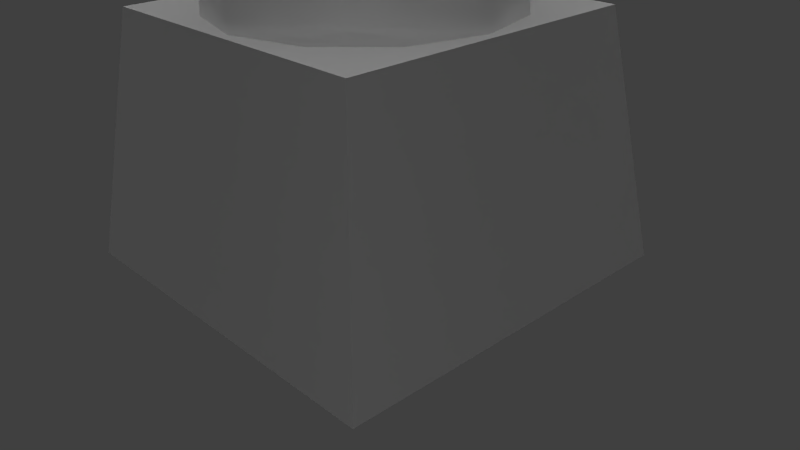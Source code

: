 # Source: hatanpaa.blend  (saved by Blender 2.74.0; exported with 4.5.12 LTS)
import bpy
from mathutils import Matrix  # noqa: F401  (used for matrix-valued properties, if any)

bpy.ops.wm.read_factory_settings(use_empty=True)
scene = bpy.context.scene
scene.name = 'Scene'

# ---- collections
col_collection_1 = bpy.data.collections.new('Collection 1'); scene.collection.children.link(col_collection_1)
col_collection_2 = bpy.data.collections.new('Collection 2'); scene.collection.children.link(col_collection_2)
col_collection_2.hide_render = True
col_collection_2.hide_viewport = True

# ---- materials (node trees are filled in below, after node groups)
mat_concrete = bpy.data.materials.new('Concrete')
mat_concrete.alpha_threshold = 0.0
mat_concrete.use_transparent_shadow = False
mat_concrete.diffuse_color = (0.5705, 0.5705, 0.5705, 1.0)
mat_concrete.roughness = 0.5
mat_concrete.specular_intensity = 0.0
mat_rust = bpy.data.materials.new('Rust')
mat_rust.alpha_threshold = 0.0
mat_rust.use_transparent_shadow = False
mat_rust.diffuse_color = (0.1845, 0.02347, 0.01785, 1.0)
mat_rust.roughness = 0.5
mat_brick = bpy.data.materials.new('Brick')
mat_brick.alpha_threshold = 0.0
mat_brick.use_transparent_shadow = False
mat_brick.diffuse_color = (1.0, 1.0, 1.0, 1.0)
mat_brick.roughness = 0.5
mat_brick.specular_intensity = 0.07143
mat_2015_10_25_16_31_01 = bpy.data.materials.new('2015-10-25 16.31.01')
mat_2015_10_25_16_31_01.alpha_threshold = 0.0
mat_2015_10_25_16_31_01.use_transparent_shadow = False
mat_2015_10_25_16_31_01.roughness = 0.5
mat_material = bpy.data.materials.new('Material')
mat_material.alpha_threshold = 0.0
mat_material.use_transparent_shadow = False
mat_material.roughness = 0.5

# ---- material node trees
mat_material.use_nodes = True; mat_material.node_tree.nodes.clear()
_N = mat_material.node_tree.nodes; _L = mat_material.node_tree.links

# ---- world
world_world = bpy.data.worlds.new('World'); scene.world = world_world
world_world.color = (0.05088, 0.05088, 0.05088)
world_world.use_sun_shadow = False
world_world.sun_shadow_jitter_overblur = 0.0
world_world.cycles.sampling_method = 'MANUAL'
world_world.cycles.sample_map_resolution = 256

# ---- cameras
cam_camera = bpy.data.cameras.new('Camera')
cam_camera.clip_end = 100.0
cam_camera.lens = 35.0
cam_camera.sensor_width = 32.0
cam_camera.sensor_height = 18.0
cam_camera.ortho_scale = 7.314
cam_camera.dof.focus_distance = 0.0
cam_camera.dof.aperture_fstop = 128.0

# ---- lights
light_point_002 = bpy.data.lights.new('Point.002', 'POINT')
light_point_002.transmission_factor = 0.0
light_point_002.energy = 100.0
light_point_002.shadow_buffer_clip_start = 0.5
light_point_002.shadow_soft_size = 0.1
light_point_002.shadow_maximum_resolution = 0.006
light_point_002.use_absolute_resolution = True
light_point_002.cycles.use_multiple_importance_sampling = False
light_point_001 = bpy.data.lights.new('Point.001', 'POINT')
light_point_001.transmission_factor = 0.0
light_point_001.energy = 100.0
light_point_001.shadow_buffer_clip_start = 0.5
light_point_001.shadow_soft_size = 0.1
light_point_001.shadow_maximum_resolution = 0.006
light_point_001.use_absolute_resolution = True
light_point_001.cycles.use_multiple_importance_sampling = False
light_point = bpy.data.lights.new('Point', 'POINT')
light_point.transmission_factor = 0.0
light_point.energy = 100.0
light_point.shadow_buffer_clip_start = 0.5
light_point.shadow_soft_size = 0.1
light_point.shadow_maximum_resolution = 0.006
light_point.use_absolute_resolution = True
light_point.cycles.use_multiple_importance_sampling = False
light_sun = bpy.data.lights.new('Sun', 'SUN')
light_sun.transmission_factor = 0.0
light_sun.angle = 0.1993
light_sun.energy = 1.0
light_sun.shadow_buffer_clip_start = 0.5
light_sun.shadow_soft_size = 0.1
light_sun.shadow_cascade_max_distance = 1000.0
light_sun.cycles.use_multiple_importance_sampling = False
light_lamp = bpy.data.lights.new('Lamp', 'POINT')
light_lamp.transmission_factor = 0.0
light_lamp.cutoff_distance = 30.0
light_lamp.energy = 100.0
light_lamp.shadow_buffer_clip_start = 1.001
light_lamp.shadow_soft_size = 0.1
light_lamp.shadow_maximum_resolution = 0.006
light_lamp.use_absolute_resolution = True
light_lamp.cycles.use_multiple_importance_sampling = False

# ---- meshes
me_cube = bpy.data.meshes.new('Cube')
me_cube.from_pydata([(1.102e-09, 1.091, 23.49), (0.0, 1.0, 26.86), (0.5454, 0.9446, 23.49), (0.5, 0.866, 26.86), (0.9446, 0.5454, 23.49), (0.866, 0.5, 26.86), (1.091, -3.446e-08, 23.49), (1.0, -4.371e-08, 26.86), (0.9446, -0.5454, 23.49), (0.866, -0.5, 26.86), (0.5454, -0.9446, 23.49), (0.5, -0.866, 26.86), (1.658e-07, -1.091, 23.49), (1.51e-07, -1.0, 26.86), (-0.5454, -0.9446, 23.49), (-0.5, -0.866, 26.86), (-0.9446, -0.5454, 23.49), (-0.866, -0.5, 26.86), (-1.091, -4.939e-07, 23.49), (-1.0, -4.649e-07, 26.86), (-0.9446, 0.5454, 23.49), (-0.866, 0.5, 26.86), (-0.5454, 0.9446, 23.49), (-0.5, 0.866, 26.86), (1.102e-09, 1.011, 23.49), (0.0, 0.92, 26.86), (0.5054, 0.8753, 23.49), (0.46, 0.7968, 26.86), (0.8753, 0.5054, 23.49), (0.7968, 0.46, 26.86), (1.011, -3.446e-08, 23.49), (0.92, -4.371e-08, 26.86), (0.8753, -0.5054, 23.49), (0.7968, -0.46, 26.86), (0.5054, -0.8753, 23.49), (0.46, -0.7968, 26.86), (1.658e-07, -1.011, 23.49), (1.51e-07, -0.92, 26.86), (-0.5054, -0.8753, 23.49), (-0.46, -0.7968, 26.86), (-0.8753, -0.5054, 23.49), (-0.7968, -0.46, 26.86), (-1.011, -4.939e-07, 23.49), (-0.92, -4.649e-07, 26.86), (-0.8753, 0.5054, 23.49), (-0.7968, 0.46, 26.86), (-0.5054, 0.8753, 23.49), (-0.46, 0.7968, 26.86), (0.5, 0.866, 26.91), (1.06e-11, 1.0, 26.91), (0.866, 0.5, 26.91), (1.0, -4.351e-08, 26.91), (0.866, -0.5, 26.91), (0.5, -0.866, 26.91), (1.51e-07, -1.0, 26.91), (-0.5, -0.866, 26.91), (-0.866, -0.5, 26.91), (-1.0, -4.647e-07, 26.91), (-0.866, 0.5, 26.91), (-0.5, 0.866, 26.91), (0.46, 0.7968, 26.91), (1.06e-11, 0.92, 26.91), (0.7968, 0.46, 26.91), (0.92, -4.351e-08, 26.91), (0.7968, -0.46, 26.91), (0.46, -0.7968, 26.91), (1.51e-07, -0.92, 26.91), (-0.46, -0.7968, 26.91), (-0.7968, -0.46, 26.91), (-0.92, -4.647e-07, 26.91), (-0.7968, 0.46, 26.91), (-0.46, 0.7968, 26.91), (0.5319, 0.9213, 26.86), (9.512e-10, 1.064, 26.86), (0.9213, 0.5319, 26.86), (1.064, -3.731e-08, 26.86), (0.9213, -0.5319, 26.86), (0.5319, -0.9213, 26.86), (1.616e-07, -1.064, 26.86), (-0.5319, -0.9213, 26.86), (-0.9213, -0.5319, 26.86), (-1.064, -4.854e-07, 26.86), (-0.9213, 0.5319, 26.86), (-0.5319, 0.9213, 26.86), (-0.9213, -0.5319, 26.91), (9.625e-10, 1.064, 26.91), (0.9213, -0.5319, 26.91), (0.5319, -0.9213, 26.91), (0.5319, 0.9213, 26.91), (0.9213, 0.5319, 26.91), (1.064, -3.709e-08, 26.91), (1.616e-07, -1.064, 26.91), (-0.5319, -0.9213, 26.91), (-1.064, -4.852e-07, 26.91), (-0.9213, 0.5319, 26.91), (-0.5319, 0.9213, 26.91), (-2.438, -2.438, -1.586), (-1.961, -1.961, 1.586), (-2.438, 2.438, -1.586), (-1.961, 1.961, 1.586), (2.438, -2.438, -1.586), (1.961, -1.961, 1.586), (2.438, 2.438, -1.586), (1.961, 1.961, 1.586), (-0.9743, -1.688, -1.499), (-0.4835, -0.8374, 26.86), (-1.688, -0.9743, -1.499), (-0.8374, -0.4835, 26.86), (-1.949, -8.188e-07, -1.499), (-0.967, -4.588e-07, 26.86), (-1.688, 0.9743, -1.499), (-0.8374, 0.4835, 26.86), (-0.9743, 1.688, -1.499), (-0.4835, 0.8374, 26.86), (-3.776e-09, 1.949, -1.499), (1.64e-10, 0.967, 26.86), (-3.776e-09, -1.949, -1.499), (1.64e-10, -0.967, 26.86), (0.9743, -1.688, -1.499), (0.4835, -0.8374, 26.86), (1.688, -0.9743, -1.499), (0.8374, -0.4835, 26.86), (1.949, -8.188e-07, -1.499), (0.967, -4.588e-07, 26.86), (1.688, 0.9743, -1.499), (0.8374, 0.4835, 26.86), (0.9743, 1.688, -1.499), (0.4835, 0.8374, 26.86), (-0.9713, -1.682, -1.586), (-0.4797, -0.8308, 26.77), (-1.682, -0.9713, -1.586), (-0.8308, -0.4797, 26.77), (-1.943, -8.188e-07, -1.586), (-0.9593, -4.588e-07, 26.77), (-1.682, 0.9713, -1.586), (-0.8308, 0.4797, 26.77), (-0.9713, 1.682, -1.586), (-0.4797, 0.8308, 26.77), (-3.776e-09, 1.943, -1.586), (1.64e-10, 0.9593, 26.77), (-3.776e-09, -1.943, -1.586), (1.64e-10, -0.9593, 26.77), (0.9713, -1.682, -1.586), (0.4797, -0.8308, 26.77), (1.682, -0.9713, -1.586), (0.8308, -0.4797, 26.77), (1.943, -8.188e-07, -1.586), (0.9593, -4.588e-07, 26.77), (1.682, 0.9713, -1.586), (0.8308, 0.4797, 26.77), (0.9713, 1.682, -1.586), (0.4797, 0.8308, 26.77)], [], [(0, 1, 3, 2), (2, 3, 5, 4), (4, 5, 7, 6), (6, 7, 9, 8), (8, 9, 11, 10), (10, 11, 13, 12), (12, 13, 15, 14), (14, 15, 17, 16), (16, 17, 19, 18), (18, 19, 21, 20), (22, 23, 1, 0), (20, 21, 23, 22), (26, 27, 25, 24), (28, 29, 27, 26), (30, 31, 29, 28), (32, 33, 31, 30), (34, 35, 33, 32), (36, 37, 35, 34), (38, 39, 37, 36), (40, 41, 39, 38), (42, 43, 41, 40), (44, 45, 43, 42), (24, 25, 47, 46), (46, 47, 45, 44), (0, 2, 26, 24), (33, 35, 65, 64), (2, 4, 28, 26), (27, 29, 62, 60), (4, 6, 30, 28), (49, 48, 88, 85), (6, 8, 32, 30), (7, 5, 74, 75), (8, 10, 34, 32), (43, 45, 70, 69), (10, 12, 36, 34), (59, 49, 85, 95), (12, 14, 38, 36), (50, 51, 90, 89), (14, 16, 40, 38), (37, 39, 67, 66), (16, 18, 42, 40), (31, 33, 64, 63), (18, 20, 44, 42), (23, 21, 82, 83), (20, 22, 46, 44), (17, 15, 79, 80), (22, 0, 24, 46), (47, 25, 61, 71), (48, 49, 61, 60), (50, 48, 60, 62), (51, 50, 62, 63), (52, 51, 63, 64), (53, 52, 64, 65), (54, 53, 65, 66), (55, 54, 66, 67), (56, 55, 67, 68), (57, 56, 68, 69), (58, 57, 69, 70), (59, 58, 70, 71), (49, 59, 71, 61), (3, 1, 73, 72), (39, 41, 68, 67), (52, 53, 87, 86), (25, 27, 60, 61), (45, 47, 71, 70), (11, 9, 76, 77), (54, 55, 92, 91), (29, 31, 63, 62), (35, 37, 66, 65), (5, 3, 72, 74), (41, 43, 69, 68), (56, 57, 93, 84), (75, 74, 89, 90), (83, 82, 94, 95), (80, 79, 92, 84), (72, 73, 85, 88), (77, 76, 86, 87), (74, 72, 88, 89), (78, 77, 87, 91), (81, 80, 84, 93), (73, 83, 95, 85), (76, 75, 90, 86), (79, 78, 91, 92), (82, 81, 93, 94), (57, 58, 94, 93), (13, 11, 77, 78), (55, 56, 84, 92), (19, 17, 80, 81), (53, 54, 91, 87), (1, 23, 83, 73), (9, 7, 75, 76), (51, 52, 86, 90), (15, 13, 78, 79), (48, 50, 89, 88), (58, 59, 95, 94), (21, 19, 81, 82), (97, 99, 98, 96), (99, 103, 102, 98), (103, 101, 100, 102), (101, 97, 96, 100), (101, 103, 99, 97), (116, 117, 105, 104), (104, 105, 107, 106), (106, 107, 109, 108), (108, 109, 111, 110), (112, 113, 115, 114), (110, 111, 113, 112), (116, 118, 119, 117), (118, 120, 121, 119), (120, 122, 123, 121), (122, 124, 125, 123), (126, 114, 115, 127), (124, 126, 127, 125), (128, 129, 141, 140), (130, 131, 129, 128), (132, 133, 131, 130), (134, 135, 133, 132), (138, 139, 137, 136), (136, 137, 135, 134), (141, 143, 142, 140), (143, 145, 144, 142), (145, 147, 146, 144), (147, 149, 148, 146), (151, 139, 138, 150), (149, 151, 150, 148), (116, 104, 128, 140), (105, 117, 141, 129), (104, 106, 130, 128), (107, 105, 129, 131), (106, 108, 132, 130), (109, 107, 131, 133), (108, 110, 134, 132), (111, 109, 133, 135), (110, 112, 136, 134), (113, 111, 135, 137), (112, 114, 138, 136), (115, 113, 137, 139), (118, 116, 140, 142), (117, 119, 143, 141), (120, 118, 142, 144), (119, 121, 145, 143), (122, 120, 144, 146), (121, 123, 147, 145), (124, 122, 146, 148), (123, 125, 149, 147), (126, 124, 148, 150), (125, 127, 151, 149), (114, 126, 150, 138), (127, 115, 139, 151)])
me_cube.polygons.foreach_set('use_smooth', [1, 1, 1, 1, 1, 1, 1, 1, 1, 1, 1, 1, 1, 1, 1, 1, 1, 1, 1, 1, 1, 1, 1, 1, 1, 1, 1, 1, 1, 1, 1, 0, 1, 1, 1, 1, 1, 1, 1, 1, 1, 1, 1, 0, 1, 0, 1, 1, 1, 1, 1, 1, 1, 1, 1, 1, 1, 1, 1, 1, 0, 1, 1, 1, 1, 0, 1, 1, 1, 0, 1, 1, 1, 1, 1, 1, 1, 1, 1, 1, 1, 1, 1, 1, 1, 0, 1, 0, 1, 0, 0, 1, 0, 1, 1, 0, 0, 0, 0, 0, 0, 1, 1, 1, 1, 1, 1, 1, 1, 1, 1, 1, 1, 1, 1, 1, 1, 1, 1, 1, 1, 1, 1, 1, 1, 1, 1, 1, 1, 1, 1, 1, 1, 1, 1, 1, 1, 1, 1, 1, 1, 1, 1, 1, 1, 1, 1, 1, 1])
me_cube.polygons.foreach_set('material_index', [1, 1, 1, 1, 1, 1, 1, 1, 1, 1, 1, 1, 1, 1, 1, 1, 1, 1, 1, 1, 1, 1, 1, 1, 1, 1, 1, 1, 1, 1, 1, 1, 1, 1, 1, 1, 1, 1, 1, 1, 1, 1, 1, 1, 1, 1, 1, 1, 1, 1, 1, 1, 1, 1, 1, 1, 1, 1, 1, 1, 1, 1, 1, 1, 1, 1, 1, 1, 1, 1, 1, 1, 1, 1, 1, 1, 1, 1, 1, 1, 1, 1, 1, 1, 1, 1, 1, 1, 1, 1, 1, 1, 1, 1, 1, 1, 0, 0, 0, 0, 0, 2, 2, 2, 2, 2, 2, 2, 2, 2, 2, 2, 2, 2, 2, 2, 2, 2, 2, 2, 2, 2, 2, 2, 2, 2, 2, 2, 2, 2, 2, 2, 2, 2, 2, 2, 2, 2, 2, 2, 2, 2, 2, 2, 2, 2, 2, 2, 2])
_uv = me_cube.uv_layers.new(name='UVMap')
_uv.uv.foreach_set('vector', [0.0, 0.0, 0.0, 0.0, 0.0, 0.0, 0.0, 0.0, 0.0, 0.0, 0.0, 0.0, 0.0, 0.0, 0.0, 0.0, 0.0, 0.0, 0.0, 0.0, 0.0, 0.0, 0.0, 0.0, 0.0, 0.0, 0.0, 0.0, 0.0, 0.0, 0.0, 0.0, 0.0, 0.0, 0.0, 0.0, 0.0, 0.0, 0.0, 0.0, 0.0, 0.0, 0.0, 0.0, 0.0, 0.0, 0.0, 0.0, 0.0, 0.0, 0.0, 0.0, 0.0, 0.0, 0.0, 0.0, 0.0, 0.0, 0.0, 0.0, 0.0, 0.0, 0.0, 0.0, 0.0, 0.0, 0.0, 0.0, 0.0, 0.0, 0.0, 0.0, 0.0, 0.0, 0.0, 0.0, 0.0, 0.0, 0.0, 0.0, 0.0, 0.0, 0.0, 0.0, 0.0, 0.0, 0.0, 0.0, 0.0, 0.0, 0.0, 0.0, 0.0, 0.0, 0.0, 0.0, 0.0, 0.0, 0.0, 0.0, 0.0, 0.0, 0.0, 0.0, 0.0, 0.0, 0.0, 0.0, 0.0, 0.0, 0.0, 0.0, 0.0, 0.0, 0.0, 0.0, 0.0, 0.0, 0.0, 0.0, 0.0, 0.0, 0.0, 0.0, 0.0, 0.0, 0.0, 0.0, 0.0, 0.0, 0.0, 0.0, 0.0, 0.0, 0.0, 0.0, 0.0, 0.0, 0.0, 0.0, 0.0, 0.0, 0.0, 0.0, 0.0, 0.0, 0.0, 0.0, 0.0, 0.0, 0.0, 0.0, 0.0, 0.0, 0.0, 0.0, 0.0, 0.0, 0.0, 0.0, 0.0, 0.0, 0.0, 0.0, 0.0, 0.0, 0.0, 0.0, 0.0, 0.0, 0.0, 0.0, 0.0, 0.0, 0.0, 0.0, 0.0, 0.0, 0.0, 0.0, 0.0, 0.0, 0.0, 0.0, 0.0, 0.0, 0.0, 0.0, 0.0, 0.0, 0.0, 0.0, 0.0, 0.0, 0.0, 0.0, 0.0, 0.0, 0.0, 0.0, 0.0, 0.0, 0.0, 0.0, 0.0, 0.0, 0.0, 0.0, 0.0, 0.0, 0.0, 0.0, 0.0, 0.0, 0.0, 0.0, 0.0, 0.0, 0.0, 0.0, 0.0, 0.0, 0.0, 0.0, 0.0, 0.0, 0.0, 0.0, 0.0, 0.0, 0.0, 0.0, 0.0, 0.0, 0.0, 0.0, 0.0, 0.0, 0.0, 0.0, 0.0, 0.0, 0.0, 0.0, 0.0, 0.0, 0.0, 0.0, 0.0, 0.0, 0.0, 0.0, 0.0, 0.0, 0.0, 0.0, 0.0, 0.0, 0.0, 0.0, 0.0, 0.0, 0.0, 0.0, 0.0, 0.0, 0.0, 0.0, 0.0, 0.0, 0.0, 0.0, 0.0, 0.0, 0.0, 0.0, 0.0, 0.0, 0.0, 0.0, 0.0, 0.0, 0.0, 0.0, 0.0, 0.0, 0.0, 0.0, 0.0, 0.0, 0.0, 0.0, 0.0, 0.0, 0.0, 0.0, 0.0, 0.0, 0.0, 0.0, 0.0, 0.0, 0.0, 0.0, 0.0, 0.0, 0.0, 0.0, 0.0, 0.0, 0.0, 0.0, 0.0, 0.0, 0.0, 0.0, 0.0, 0.0, 0.0, 0.0, 0.0, 0.0, 0.0, 0.0, 0.0, 0.0, 0.0, 0.0, 0.0, 0.0, 0.0, 0.0, 0.0, 0.0, 0.0, 0.0, 0.0, 0.0, 0.0, 0.0, 0.0, 0.0, 0.0, 0.0, 0.0, 0.0, 0.0, 0.0, 0.0, 0.0, 0.0, 0.0, 0.0, 0.0, 0.0, 0.0, 0.0, 0.0, 0.0, 0.0, 0.0, 0.0, 0.0, 0.0, 0.0, 0.0, 0.0, 0.0, 0.0, 0.0, 0.0, 0.0, 0.0, 0.0, 0.0, 0.0, 0.0, 0.0, 0.0, 0.0, 0.0, 0.0, 0.0, 0.0, 0.0, 0.0, 0.0, 0.0, 0.0, 0.0, 0.0, 0.0, 0.0, 0.0, 0.0, 0.0, 0.0, 0.0, 0.0, 0.0, 0.0, 0.0, 0.0, 0.0, 0.0, 0.0, 0.0, 0.0, 0.0, 0.0, 0.0, 0.0, 0.0, 0.0, 0.0, 0.0, 0.0, 0.0, 0.0, 0.0, 0.0, 0.0, 0.0, 0.0, 0.0, 0.0, 0.0, 0.0, 0.0, 0.0, 0.0, 0.0, 0.0, 0.0, 0.0, 0.0, 0.0, 0.0, 0.0, 0.0, 0.0, 0.0, 0.0, 0.0, 0.0, 0.0, 0.0, 0.0, 0.0, 0.0, 0.0, 0.0, 0.0, 0.0, 0.0, 0.0, 0.0, 0.0, 0.0, 0.0, 0.0, 0.0, 0.0, 0.0, 0.0, 0.0, 0.0, 0.0, 0.0, 0.0, 0.0, 0.0, 0.0, 0.0, 0.0, 0.0, 0.0, 0.0, 0.0, 0.0, 0.0, 0.0, 0.0, 0.0, 0.0, 0.0, 0.0, 0.0, 0.0, 0.0, 0.0, 0.0, 0.0, 0.0, 0.0, 0.0, 0.0, 0.0, 0.0, 0.0, 0.0, 0.0, 0.0, 0.0, 0.0, 0.0, 0.0, 0.0, 0.0, 0.0, 0.0, 0.0, 0.0, 0.0, 0.0, 0.0, 0.0, 0.0, 0.0, 0.0, 0.0, 0.0, 0.0, 0.0, 0.0, 0.0, 0.0, 0.0, 0.0, 0.0, 0.0, 0.0, 0.0, 0.0, 0.0, 0.0, 0.0, 0.0, 0.0, 0.0, 0.0, 0.0, 0.0, 0.0, 0.0, 0.0, 0.0, 0.0, 0.0, 0.0, 0.0, 0.0, 0.0, 0.0, 0.0, 0.0, 0.0, 0.0, 0.0, 0.0, 0.0, 0.0, 0.0, 0.0, 0.0, 0.0, 0.0, 0.0, 0.0, 0.0, 0.0, 0.0, 0.0, 0.0, 0.0, 0.0, 0.0, 0.0, 0.0, 0.0, 0.0, 0.0, 0.0, 0.0, 0.0, 0.0, 0.0, 0.0, 0.0, 0.0, 0.0, 0.0, 0.0, 0.0, 0.0, 0.0, 0.0, 0.0, 0.0, 0.0, 0.0, 0.0, 0.0, 0.0, 0.0, 0.0, 0.0, 0.0, 0.0, 0.0, 0.0, 0.0, 0.0, 0.0, 0.0, 0.0, 0.0, 0.0, 0.0, 0.0, 0.0, 0.0, 0.0, 0.0, 0.0, 0.0, 0.0, 0.0, 0.0, 0.0, 0.0, 0.0, 0.0, 0.0, 0.0, 0.0, 0.0, 0.0, 0.0, 0.0, 0.0, 0.0, 0.0, 0.0, 0.0, 0.0, 0.0, 0.0, 0.0, 0.0, 0.0, 0.0, 0.0, 0.0, 0.0, 0.0, 0.0, 0.0, 0.0, 0.0, 0.0, 0.0, 0.0, 0.0, 0.0, 0.0, 0.0, 0.0, 0.0, 0.0, 0.0, 0.0, 0.0, 0.0, 0.0, 0.0, 0.0, 0.0, 0.0, 0.0, 0.0, 0.0, 0.0, 0.0, 0.0, 0.0, 0.0, 0.0, 0.0, 0.0, 0.0, 0.0, 0.0, 0.0, 0.0, 0.0, 0.0, 0.0, 0.0, 0.0, 0.0, 0.0, 0.0, 0.0, 0.0, 0.0, 0.0, 0.0, 0.0, 0.0, 0.0, 0.0, 0.0, 0.0, 0.0, 0.0, 0.0, 0.0, 0.0, 0.0, 0.0, 0.0, 0.0, 0.0, 0.0, 0.0, 0.0, 0.0, 0.0, 0.0, 0.0, 0.0, 0.0, 0.0, 0.0, 0.0, 0.0, 0.0, 0.0, 0.0, 0.0, 0.0, 0.0, 0.0, 0.0, 0.0, 0.0, 0.0, 0.0, 0.0, 0.0, 0.0, 0.0, 0.0, 0.0, 0.0, 0.0, 0.0, 0.0, 0.0, 0.0, 0.0, 0.0, 0.0, 0.0, 0.0, 0.0, 0.0, 0.0, 0.0, 0.0, 0.0, 0.0, 0.0, 0.0, 0.0, 0.0, 0.0, 0.0, 0.0, 0.0, 0.0, 0.0, 0.0, 0.0, 0.0, 0.0, 0.0, 0.0, 0.0, 0.0, 0.0, 0.0, 0.0, 0.0, 0.0, 0.0, 0.0, 0.0, 0.0, 0.0, 0.0, 0.0, 0.0, 0.0, 0.0, 0.0, 0.0, 1.954, -8.394, 1.954, 8.817, 1.526, 8.817, 1.526, -8.394, 1.526, -8.394, 1.526, 8.817, 1.031, 8.817, 1.031, -8.394, 1.031, -8.394, 1.031, 8.817, 0.5, 8.817, 0.5, -8.394, 0.5, -8.394, 0.5, 8.817, -0.03052, 8.817, -0.03052, -8.394, -0.5262, -8.394, -0.5262, 8.817, -0.9544, 8.817, -0.9544, -8.394, -0.03052, -8.394, -0.03052, 8.817, -0.5262, 8.817, -0.5262, -8.394, 1.954, -8.394, 1.526, -8.394, 1.526, 8.817, 1.954, 8.817, 1.526, -8.394, 1.031, -8.394, 1.031, 8.817, 1.526, 8.817, 1.031, -8.394, 0.5, -8.394, 0.5, 8.817, 1.031, 8.817, 0.5, -8.394, -0.03052, -8.394, -0.03052, 8.817, 0.5, 8.817, -0.5262, -8.394, -0.9544, -8.394, -0.9544, 8.817, -0.5262, 8.817, -0.03052, -8.394, -0.5262, -8.394, -0.5262, 8.817, -0.03052, 8.817, 1.526, -8.394, 1.526, 8.817, 1.954, 8.817, 1.954, -8.394, 1.031, -8.394, 1.031, 8.817, 1.526, 8.817, 1.526, -8.394, 0.5, -8.394, 0.5, 8.817, 1.031, 8.817, 1.031, -8.394, -0.03052, -8.394, -0.03052, 8.817, 0.5, 8.817, 0.5, -8.394, -0.9544, -8.394, -0.9544, 8.817, -0.5262, 8.817, -0.5262, -8.394, -0.5262, -8.394, -0.5262, 8.817, -0.03052, 8.817, -0.03052, -8.394, 1.954, 8.817, 1.526, 8.817, 1.526, -8.394, 1.954, -8.394, 1.526, 8.817, 1.031, 8.817, 1.031, -8.394, 1.526, -8.394, 1.031, 8.817, 0.5, 8.817, 0.5, -8.394, 1.031, -8.394, 0.5, 8.817, -0.03052, 8.817, -0.03052, -8.394, 0.5, -8.394, -0.5262, 8.817, -0.9544, 8.817, -0.9544, -8.394, -0.5262, -8.394, -0.03052, 8.817, -0.5262, 8.817, -0.5262, -8.394, -0.03052, -8.394, 1.954, -8.394, 1.526, -8.394, 1.526, -8.394, 1.954, -8.394, 1.526, 8.817, 1.954, 8.817, 1.954, 8.817, 1.526, 8.817, 1.526, -8.394, 1.031, -8.394, 1.031, -8.394, 1.526, -8.394, 1.031, 8.817, 1.526, 8.817, 1.526, 8.817, 1.031, 8.817, 1.031, -8.394, 0.5, -8.394, 0.5, -8.394, 1.031, -8.394, 0.5, 8.817, 1.031, 8.817, 1.031, 8.817, 0.5, 8.817, 0.5, -8.394, -0.03052, -8.394, -0.03052, -8.394, 0.5, -8.394, -0.03052, 8.817, 0.5, 8.817, 0.5, 8.817, -0.03052, 8.817, -0.03052, -8.394, -0.5262, -8.394, -0.5262, -8.394, -0.03052, -8.394, -0.5262, 8.817, -0.03052, 8.817, -0.03052, 8.817, -0.5262, 8.817, -0.5262, -8.394, -0.9544, -8.394, -0.9544, -8.394, -0.5262, -8.394, -0.9544, 8.817, -0.5262, 8.817, -0.5262, 8.817, -0.9544, 8.817, 1.526, -8.394, 1.954, -8.394, 1.954, -8.394, 1.526, -8.394, 1.954, 8.817, 1.526, 8.817, 1.526, 8.817, 1.954, 8.817, 1.031, -8.394, 1.526, -8.394, 1.526, -8.394, 1.031, -8.394, 1.526, 8.817, 1.031, 8.817, 1.031, 8.817, 1.526, 8.817, 0.5, -8.394, 1.031, -8.394, 1.031, -8.394, 0.5, -8.394, 1.031, 8.817, 0.5, 8.817, 0.5, 8.817, 1.031, 8.817, -0.03052, -8.394, 0.5, -8.394, 0.5, -8.394, -0.03052, -8.394, 0.5, 8.817, -0.03052, 8.817, -0.03052, 8.817, 0.5, 8.817, -0.5262, -8.394, -0.03052, -8.394, -0.03052, -8.394, -0.5262, -8.394, -0.03052, 8.817, -0.5262, 8.817, -0.5262, 8.817, -0.03052, 8.817, -0.9544, -8.394, -0.5262, -8.394, -0.5262, -8.394, -0.9544, -8.394, -0.5262, 8.817, -0.9544, 8.817, -0.9544, 8.817, -0.5262, 8.817])
me_cube.materials.append(mat_concrete)
me_cube.materials.append(mat_rust)
me_cube.materials.append(mat_brick)
me_cube.use_remesh_preserve_volume = False
me_cube.use_remesh_preserve_attributes = False
me_cube.use_mirror_vertex_groups = False
me_cube.update()
me_plane_004 = bpy.data.meshes.new('Plane.004')
me_plane_004.from_pydata([(-0.8889, -0.5, 0.0), (0.8889, -0.5, 0.0), (-0.8889, 0.5, 0.0), (0.8889, 0.5, 0.0)], [], [(0, 1, 3, 2)])
_uv = me_plane_004.uv_layers.new(name='UVMap')
_uv.uv.foreach_set('vector', [0.0, 0.0, 1.0, 0.0, 1.0, 1.0, 0.0, 1.0])
me_plane_004.materials.append(mat_2015_10_25_16_31_01)
me_plane_004.use_remesh_preserve_volume = False
me_plane_004.use_remesh_preserve_attributes = False
me_plane_004.use_mirror_vertex_groups = False
me_plane_004.update()
me_plane_001 = bpy.data.meshes.new('Plane.001')
me_plane_001.from_pydata([(-1.0, -1.0, 0.0), (1.0, -1.0, 0.0), (-1.0, 1.0, 0.0), (1.0, 1.0, 0.0), (-0.5604, 0.5604, 1.366), (-0.5604, -0.5604, 1.366), (0.5604, -0.5604, 1.366), (0.5604, 0.5604, 1.366), (-0.5604, 0.5604, 1.366), (-0.5604, -0.5604, 1.366), (0.5604, -0.5604, 1.366), (0.5604, 0.5604, 1.366), (0.8721, 0.8721, 0.7518), (-0.8721, 0.8721, 0.7518), (0.8721, -0.8721, 0.7518), (-0.8721, -0.8721, 0.7518)], [], [(0, 2, 3, 1), (7, 4, 8, 11), (12, 13, 4, 7), (14, 12, 7, 6), (15, 14, 6, 5), (13, 15, 5, 4), (9, 10, 11, 8), (6, 7, 11, 10), (5, 6, 10, 9), (4, 5, 9, 8), (2, 0, 15, 13), (0, 1, 14, 15), (1, 3, 12, 14), (3, 2, 13, 12)])
me_plane_001.materials.append(mat_material)
me_plane_001.use_remesh_preserve_volume = False
me_plane_001.use_remesh_preserve_attributes = False
me_plane_001.use_mirror_vertex_groups = False
me_plane_001.update()

# ---- objects
ob_cube = bpy.data.objects.new('Cube', me_cube)
ob_2015_10_25_16_31_01 = bpy.data.objects.new('2015-10-25 16.31.01', me_plane_004)
ob_point_002 = bpy.data.objects.new('Point.002', light_point_002)
ob_point_001 = bpy.data.objects.new('Point.001', light_point_001)
ob_point = bpy.data.objects.new('Point', light_point)
ob_sun = bpy.data.objects.new('Sun', light_sun)
ob_lamp = bpy.data.objects.new('Lamp', light_lamp)
ob_camera = bpy.data.objects.new('Camera', cam_camera)
ob_plane = bpy.data.objects.new('Plane', me_plane_001)

# ---- transforms, parenting, visibility, modifiers, constraints
ob_cube.location = (0.0, 0.0, 1.59)
ob_cube.lineart.crease_threshold = 0.0
ob_2015_10_25_16_31_01.location = (16.71, 6.377, 12.43)
ob_2015_10_25_16_31_01.rotation_euler = (1.571, 1.571, 0.0)
ob_2015_10_25_16_31_01.scale = (18.07, 18.07, 18.07)
ob_2015_10_25_16_31_01.lineart.crease_threshold = 0.0
ob_point_002.location = (9.852, -8.893, 1.595)
ob_point_002.lineart.crease_threshold = 0.0
ob_point_001.location = (-7.392, 3.463, 22.25)
ob_point_001.lineart.crease_threshold = 0.0
ob_point.location = (-31.92, -10.22, 44.46)
ob_point.lineart.crease_threshold = 0.0
ob_sun.location = (-11.56, -14.9, 73.18)
ob_sun.lineart.crease_threshold = 0.0
ob_lamp.location = (2.932, 9.715, -3.362)
ob_lamp.rotation_euler = (0.6503, 0.05522, 1.866)
ob_lamp.lock_rotations_4d = False
ob_lamp.empty_display_type = 'ARROWS'
ob_lamp.color = (0.0, 0.0, 0.0, 0.0)
ob_lamp.lineart.crease_threshold = 0.0
ob_camera.location = (7.481, -6.508, 5.344)
ob_camera.rotation_euler = (1.109, 0.01082, 0.8149)
ob_camera.lock_rotations_4d = False
ob_camera.empty_display_type = 'ARROWS'
ob_camera.color = (0.0, 0.0, 0.0, 0.0)
ob_camera.display_type = 'WIRE'
ob_camera.lineart.crease_threshold = 0.0
ob_plane.location = (0.0, 0.0, 0.0)
ob_plane.scale = (1.0, 1.0, 0.3039)
ob_plane.lineart.crease_threshold = 0.0

# ---- collection membership
col_collection_1.objects.link(ob_cube)
col_collection_1.objects.link(ob_2015_10_25_16_31_01)
col_collection_1.objects.link(ob_point_002)
col_collection_1.objects.link(ob_point_001)
col_collection_1.objects.link(ob_point)
col_collection_1.objects.link(ob_sun)
col_collection_1.objects.link(ob_lamp)
col_collection_1.objects.link(ob_camera)
col_collection_2.objects.link(ob_plane)

# ---- scene / render settings (as saved in the file)
scene.camera = ob_camera
scene.frame_start = 1; scene.frame_end = 250; scene.frame_set(1)
scene.render.engine = 'BLENDER_EEVEE_NEXT'
scene.render.resolution_percentage = 50
scene.render.dither_intensity = 0.0
scene.cycles.use_denoising = False
scene.cycles.samples = 10
scene.cycles.sampling_pattern = 'TABULATED_SOBOL'
scene.cycles.light_sampling_threshold = 0.0
scene.cycles.use_adaptive_sampling = False
scene.cycles.use_light_tree = False
scene.cycles.blur_glossy = 0.0
scene.cycles.pixel_filter_type = 'GAUSSIAN'
scene.cycles.sample_clamp_indirect = 0.0
scene.view_settings.view_transform = 'Standard'
bpy.context.view_layer.update()
